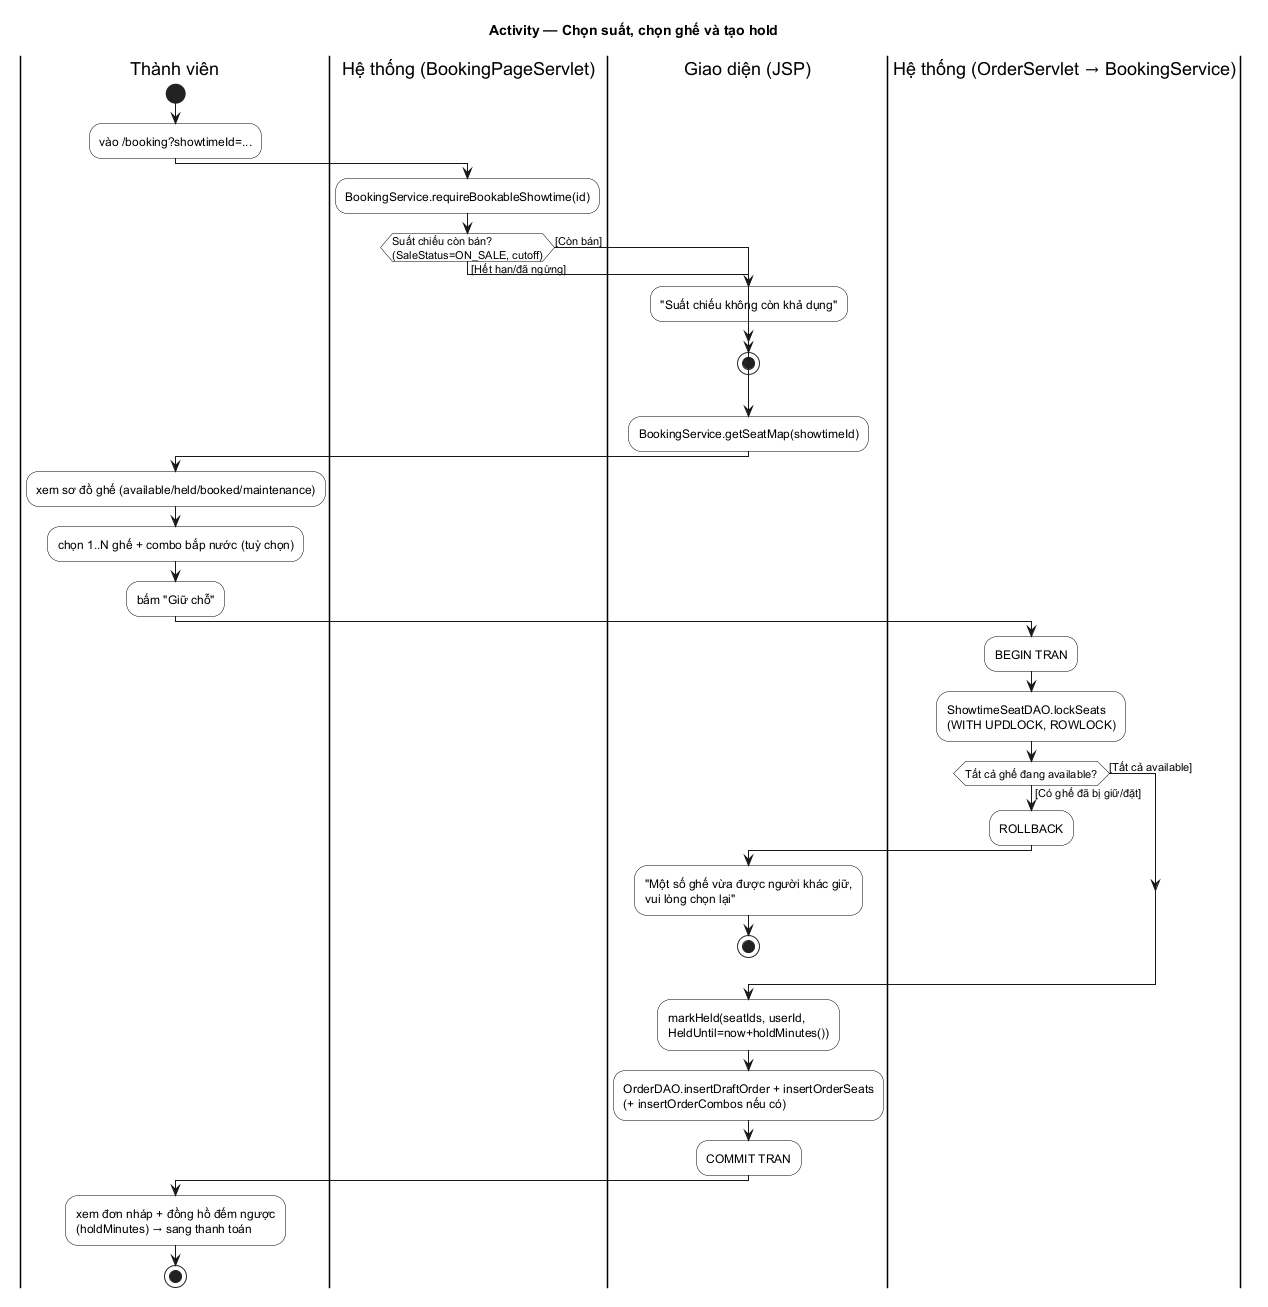

The diagram above was rendered by PlantUML. Its source (embedded in the PNG):
@startuml ACT_04_ChonSuatChonGheTaoHold
title Activity — Chọn suất, chọn ghế và tạo hold
skinparam monochrome true
skinparam shadowing false
skinparam defaultFontName SansSerif
skinparam ArrowThickness 1
skinparam activity {
  BorderColor black
  BackgroundColor white
  DiamondBorderColor black
}

|Thành viên|
start
:vào /booking?showtimeId=...;

|Hệ thống (BookingPageServlet)|
:BookingService.requireBookableShowtime(id);
if (Suất chiếu còn bán?\n(SaleStatus=ON_SALE, cutoff)) then ([Hết hạn/đã ngừng])
  |Giao diện (JSP)|
  :"Suất chiếu không còn khả dụng";
  stop
else ([Còn bán])
endif
:BookingService.getSeatMap(showtimeId);
|Thành viên|
:xem sơ đồ ghế (available/held/booked/maintenance);
:chọn 1..N ghế + combo bắp nước (tuỳ chọn);
:bấm "Giữ chỗ";

|Hệ thống (OrderServlet → BookingService)|
:BEGIN TRAN;
:ShowtimeSeatDAO.lockSeats\n(WITH UPDLOCK, ROWLOCK);
if (Tất cả ghế đang available?) then ([Có ghế đã bị giữ/đặt])
  :ROLLBACK;
  |Giao diện (JSP)|
  :"Một số ghế vừa được người khác giữ,\nvui lòng chọn lại";
  stop
else ([Tất cả available])
endif
:markHeld(seatIds, userId,\nHeldUntil=now+holdMinutes());
:OrderDAO.insertDraftOrder + insertOrderSeats\n(+ insertOrderCombos nếu có);
:COMMIT TRAN;

|Thành viên|
:xem đơn nháp + đồng hồ đếm ngược\n(holdMinutes) → sang thanh toán;
stop
@enduml